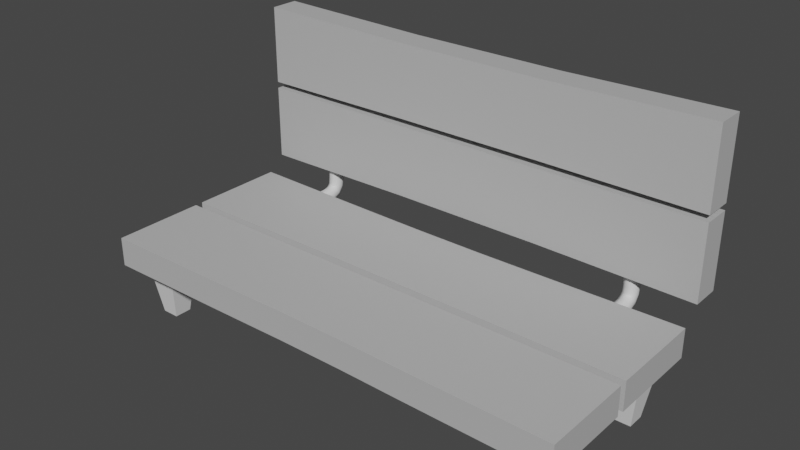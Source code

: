 # Source: Bench.blend  (saved by Blender 3.3.6; exported with 4.5.12 LTS)
import bpy
from mathutils import Matrix  # noqa: F401  (used for matrix-valued properties, if any)

bpy.ops.wm.read_factory_settings(use_empty=True)
scene = bpy.context.scene
scene.name = 'Scene'

# ---- collections
col_collection = bpy.data.collections.new('Collection'); scene.collection.children.link(col_collection)

# ---- materials (node trees are filled in below, after node groups)
mat_woodbench = bpy.data.materials.new('WoodBench')
mat_woodbench.use_transparent_shadow = False
mat_woodbench.diffuse_color = (0.5, 0.5, 0.5, 1.0)
mat_woodbench.roughness = 0.5528
mat_metal = bpy.data.materials.new('Metal')
mat_metal.use_transparent_shadow = False

# ---- material node trees
mat_woodbench.use_nodes = True; mat_woodbench.node_tree.nodes.clear()
_N = mat_woodbench.node_tree.nodes; _L = mat_woodbench.node_tree.links
n0 = _N.new('ShaderNodeBsdfPrincipled'); n0.name = 'Principled BSDF'; n0.location = (10, 300)
n0.distribution = 'GGX'
n0.subsurface_method = 'RANDOM_WALK_SKIN'
n0.inputs[0].default_value = (0.5, 0.5, 0.5, 1.0)
n0.inputs[2].default_value = 0.5528
n0.inputs[3].default_value = 1.45
n0.inputs[27].default_value = (0.0, 0.0, 0.0, 1.0)
n0.inputs[28].default_value = 1.0
n1 = _N.new('ShaderNodeOutputMaterial'); n1.name = 'Material Output'; n1.location = (300, 300)
n2 = _N.new('ShaderNodeNormalMap'); n2.name = 'Normal Map'; n2.location = (-300, -300)
n2.label = 'Normal/Map'
_L.new(n0.outputs[0], n1.inputs[0])
_L.new(n2.outputs[0], n0.inputs[5])
n1.is_active_output = True
mat_metal.use_nodes = True; mat_metal.node_tree.nodes.clear()
_N = mat_metal.node_tree.nodes; _L = mat_metal.node_tree.links
n0 = _N.new('ShaderNodeBsdfPrincipled'); n0.name = 'Principled BSDF'; n0.location = (10, 300)
n0.distribution = 'GGX'
n0.subsurface_method = 'RANDOM_WALK_SKIN'
n0.inputs[3].default_value = 1.45
n0.inputs[27].default_value = (0.0, 0.0, 0.0, 1.0)
n0.inputs[28].default_value = 1.0
n1 = _N.new('ShaderNodeOutputMaterial'); n1.name = 'Material Output'; n1.location = (300, 300)
_L.new(n0.outputs[0], n1.inputs[0])
n1.is_active_output = True

# ---- world
world_world = bpy.data.worlds.new('World'); scene.world = world_world
world_world.use_nodes = True; world_world.node_tree.nodes.clear()
_N = world_world.node_tree.nodes; _L = world_world.node_tree.links
n0 = _N.new('ShaderNodeOutputWorld'); n0.name = 'World Output'; n0.location = (300, 300)
n1 = _N.new('ShaderNodeBackground'); n1.name = 'Background'; n1.location = (10, 300)
n1.inputs[0].default_value = (0.05088, 0.05088, 0.05088, 1.0)
_L.new(n1.outputs[0], n0.inputs[0])
n0.is_active_output = True
world_world.color = (0.05088, 0.05088, 0.05088)
world_world.use_sun_shadow = False
world_world.sun_shadow_jitter_overblur = 0.0

# ---- meshes
me_mesh = bpy.data.meshes.new('Mesh')
me_mesh.from_pydata([(163.1, 77.44, -167.4), (159.6, 77.44, -169.9), (155.4, 77.44, -169.9), (151.9, 77.44, -167.4), (150.6, 77.44, -163.3), (151.9, 77.44, -159.3), (155.4, 77.44, -156.7), (159.6, 77.44, -156.7), (163.1, 77.44, -159.3), (164.4, 77.44, -163.3), (163.1, 91.3, -167.4), (159.6, 91.3, -169.9), (155.4, 91.3, -169.9), (151.9, 91.3, -167.4), (150.6, 91.3, -163.3), (151.9, 91.3, -159.3), (155.4, 91.3, -156.7), (159.6, 91.3, -156.7), (163.1, 91.3, -159.3), (164.4, 91.3, -163.3), (163.1, 58.28, -131.2), (159.6, 55.75, -131.2), (155.4, 55.75, -131.2), (151.9, 58.28, -131.2), (150.6, 62.36, -131.2), (151.9, 66.44, -131.2), (155.4, 68.97, -131.2), (159.6, 68.97, -131.2), (163.1, 66.44, -131.2), (164.4, 62.36, -131.2), (163.1, 58.28, -145.0), (159.6, 55.75, -145.0), (155.4, 55.75, -145.0), (151.9, 58.28, -145.0), (150.6, 62.36, -145.0), (151.9, 66.44, -145.0), (155.4, 68.97, -145.0), (159.6, 68.97, -145.0), (163.1, 66.44, -145.0), (164.4, 62.36, -145.0), (159.6, 68.9, -168.8), (163.1, 69.47, -166.4), (164.4, 70.41, -162.6), (163.1, 71.34, -158.7), (159.6, 71.92, -156.3), (155.4, 71.92, -156.3), (151.9, 71.34, -158.7), (150.6, 70.41, -162.6), (151.9, 69.47, -166.4), (155.4, 68.9, -168.8), (159.6, 60.24, -162.7), (163.1, 62.16, -161.2), (164.4, 65.27, -158.8), (163.1, 68.38, -156.4), (159.6, 70.3, -155.0), (155.4, 70.3, -155.0), (151.9, 68.38, -156.4), (150.6, 65.27, -158.8), (151.9, 62.16, -161.2), (155.4, 60.24, -162.7), (159.6, 56.3, -153.3), (163.1, 58.78, -152.9), (164.4, 62.79, -152.4), (163.1, 66.8, -151.8), (159.6, 69.28, -151.5), (155.4, 69.28, -151.5), (151.9, 66.8, -151.8), (150.6, 62.79, -152.4), (151.9, 58.78, -152.9), (155.4, 56.3, -153.3), (-217.9, 87.72, -177.7), (217.9, 87.72, -177.7), (-217.9, 87.72, -151.4), (217.9, 87.72, -151.4), (-217.9, 155.9, -151.4), (217.9, 155.9, -151.4), (-217.9, 155.9, -177.7), (217.9, 155.9, -177.7), (-217.9, 161.8, -177.7), (217.9, 161.8, -177.7), (-217.9, 161.8, -151.4), (217.9, 161.8, -151.4), (-217.9, 233.1, -151.4), (217.9, 233.1, -151.4), (-217.9, 233.1, -177.7), (217.9, 233.1, -177.7), (71.91, 89.55, -177.7), (23.97, 89.55, -177.7), (-23.97, 89.55, -177.7), (-71.91, 89.55, -177.7), (-71.91, 89.55, -151.4), (-23.97, 89.55, -151.4), (23.97, 89.55, -151.4), (71.91, 89.55, -151.4), (-71.91, 156.0, -151.4), (-23.97, 156.0, -151.4), (23.97, 156.0, -151.4), (71.91, 156.0, -151.4), (-71.91, 156.0, -177.7), (-23.97, 156.0, -177.7), (23.97, 156.0, -177.7), (71.91, 156.0, -177.7), (71.91, 162.8, -177.7), (23.97, 162.8, -177.7), (-23.97, 162.8, -177.7), (-71.91, 162.8, -177.7), (-71.91, 162.8, -151.4), (-23.97, 162.8, -151.4), (23.97, 162.8, -151.4), (71.91, 162.8, -151.4), (-71.91, 230.2, -151.4), (-23.97, 230.2, -151.4), (23.97, 230.2, -151.4), (71.91, 230.2, -151.4), (-71.91, 230.2, -177.7), (-23.97, 230.2, -177.7), (23.97, 230.2, -177.7), (71.91, 230.2, -177.7), (-217.9, 48.42, -48.77), (217.9, 48.42, -48.77), (-217.9, 74.68, -48.77), (217.9, 74.68, -48.77), (-217.9, 74.68, -135.7), (217.9, 74.68, -135.7), (-217.9, 48.42, -135.7), (217.9, 48.42, -135.7), (-217.9, 48.42, 41.57), (217.9, 48.42, 41.57), (-217.9, 74.68, 41.57), (217.9, 74.68, 41.57), (-217.9, 74.68, -41.57), (217.9, 74.68, -41.57), (-217.9, 48.42, -41.57), (217.9, 48.42, -41.57), (91.52, 48.42, -49.84), (30.51, 48.42, -49.8), (-30.51, 48.42, -49.8), (-91.52, 48.42, -49.84), (-91.52, 74.68, -49.84), (-30.51, 74.68, -49.8), (30.51, 74.68, -49.8), (91.52, 74.68, -49.84), (-91.52, 74.68, -133.2), (-30.51, 74.68, -132.3), (30.51, 74.68, -132.3), (91.52, 74.68, -133.2), (-91.52, 48.42, -133.2), (-30.51, 48.42, -132.3), (30.51, 48.42, -132.3), (91.52, 48.42, -133.2), (91.52, 48.42, 40.18), (30.51, 48.42, 39.23), (-30.51, 48.42, 39.23), (-91.52, 48.42, 40.18), (-91.52, 74.68, 40.18), (-30.51, 74.68, 39.23), (30.51, 74.68, 39.23), (91.52, 74.68, 40.18), (-91.52, 74.68, -41.61), (-30.51, 74.68, -41.66), (30.51, 74.68, -41.66), (91.52, 74.68, -41.61), (-91.52, 48.42, -41.61), (-30.51, 48.42, -41.66), (30.51, 48.42, -41.66), (91.52, 48.42, -41.61), (185.3, -2.061, 17.52), (200.8, -2.061, 17.52), (178.0, 50.0, 24.86), (208.2, 50.0, 24.86), (178.0, 50.0, -5.365), (208.2, 50.0, -5.365), (185.3, -2.061, 1.976), (200.8, -2.061, 1.976), (-185.3, -2.061, 17.52), (-200.8, -2.061, 17.52), (-178.0, 50.0, 24.86), (-208.2, 50.0, 24.86), (-178.0, 50.0, -5.365), (-208.2, 50.0, -5.365), (-185.3, -2.061, 1.976), (-200.8, -2.061, 1.976), (-151.9, 77.44, -167.4), (-155.3, 77.44, -169.9), (-159.6, 77.44, -169.9), (-163.1, 77.44, -167.4), (-164.4, 77.44, -163.3), (-163.1, 77.44, -159.3), (-159.6, 77.44, -156.7), (-155.3, 77.44, -156.7), (-151.9, 77.44, -159.3), (-150.5, 77.44, -163.3), (-151.9, 91.3, -167.4), (-155.3, 91.3, -169.9), (-159.6, 91.3, -169.9), (-163.1, 91.3, -167.4), (-164.4, 91.3, -163.3), (-163.1, 91.3, -159.3), (-159.6, 91.3, -156.7), (-155.3, 91.3, -156.7), (-151.9, 91.3, -159.3), (-150.5, 91.3, -163.3), (-151.9, 58.28, -131.2), (-155.3, 55.75, -131.2), (-159.6, 55.75, -131.2), (-163.1, 58.28, -131.2), (-164.4, 62.36, -131.2), (-163.1, 66.44, -131.2), (-159.6, 68.97, -131.2), (-155.3, 68.97, -131.2), (-151.9, 66.44, -131.2), (-150.5, 62.36, -131.2), (-151.9, 58.28, -145.0), (-155.3, 55.75, -145.0), (-159.6, 55.75, -145.0), (-163.1, 58.28, -145.0), (-164.4, 62.36, -145.0), (-163.1, 66.44, -145.0), (-159.6, 68.97, -145.0), (-155.3, 68.97, -145.0), (-151.9, 66.44, -145.0), (-150.5, 62.36, -145.0), (-155.3, 68.9, -168.8), (-151.9, 69.47, -166.4), (-150.5, 70.41, -162.6), (-151.9, 71.34, -158.7), (-155.3, 71.92, -156.3), (-159.6, 71.92, -156.3), (-163.1, 71.34, -158.7), (-164.4, 70.41, -162.6), (-163.1, 69.47, -166.4), (-159.6, 68.9, -168.8), (-155.3, 60.24, -162.7), (-151.9, 62.16, -161.2), (-150.5, 65.27, -158.8), (-151.9, 68.38, -156.4), (-155.3, 70.3, -155.0), (-159.6, 70.3, -155.0), (-163.1, 68.38, -156.4), (-164.4, 65.27, -158.8), (-163.1, 62.16, -161.2), (-159.6, 60.24, -162.7), (-155.3, 56.3, -153.3), (-151.9, 58.78, -152.9), (-150.5, 62.79, -152.4), (-151.9, 66.8, -151.8), (-155.3, 69.28, -151.5), (-159.6, 69.28, -151.5), (-163.1, 66.8, -151.8), (-164.4, 62.79, -152.4), (-163.1, 58.78, -152.9), (-159.6, 56.3, -153.3), (185.3, -2.061, -99.15), (200.8, -2.061, -99.15), (178.0, 50.0, -91.81), (208.2, 50.0, -91.81), (178.0, 50.0, -122.0), (208.2, 50.0, -122.0), (185.3, -2.061, -114.7), (200.8, -2.061, -114.7), (-185.3, -2.061, -99.15), (-200.8, -2.061, -99.15), (-178.0, 50.0, -91.81), (-208.2, 50.0, -91.81), (-178.0, 50.0, -122.0), (-208.2, 50.0, -122.0), (-185.3, -2.061, -114.7), (-200.8, -2.061, -114.7)], [], [(0, 1, 11, 10), (1, 2, 12, 11), (2, 3, 13, 12), (3, 4, 14, 13), (4, 5, 15, 14), (5, 6, 16, 15), (6, 7, 17, 16), (7, 8, 18, 17), (8, 9, 19, 18), (9, 0, 10, 19), (20, 21, 31, 30), (21, 22, 32, 31), (22, 23, 33, 32), (23, 24, 34, 33), (24, 25, 35, 34), (25, 26, 36, 35), (26, 27, 37, 36), (27, 28, 38, 37), (28, 29, 39, 38), (29, 20, 30, 39), (60, 61, 30, 31), (61, 62, 39, 30), (62, 63, 38, 39), (63, 64, 37, 38), (64, 65, 36, 37), (65, 66, 35, 36), (66, 67, 34, 35), (67, 68, 33, 34), (68, 69, 32, 33), (69, 60, 31, 32), (1, 0, 41, 40), (0, 9, 42, 41), (9, 8, 43, 42), (8, 7, 44, 43), (7, 6, 45, 44), (6, 5, 46, 45), (5, 4, 47, 46), (4, 3, 48, 47), (3, 2, 49, 48), (2, 1, 40, 49), (40, 41, 51, 50), (41, 42, 52, 51), (42, 43, 53, 52), (43, 44, 54, 53), (44, 45, 55, 54), (45, 46, 56, 55), (46, 47, 57, 56), (47, 48, 58, 57), (48, 49, 59, 58), (49, 40, 50, 59), (50, 51, 61, 60), (51, 52, 62, 61), (52, 53, 63, 62), (53, 54, 64, 63), (54, 55, 65, 64), (55, 56, 66, 65), (56, 57, 67, 66), (57, 58, 68, 67), (58, 59, 69, 68), (59, 50, 60, 69), (71, 77, 75, 73), (76, 70, 72, 74), (79, 85, 83, 81), (84, 78, 80, 82), (89, 88, 91, 90), (88, 87, 92, 91), (87, 86, 93, 92), (105, 104, 107, 106), (104, 103, 108, 107), (103, 102, 109, 108), (70, 89, 90, 72), (72, 90, 94, 74), (74, 94, 98, 76), (76, 98, 89, 70), (93, 86, 71, 73), (97, 93, 73, 75), (101, 97, 75, 77), (86, 101, 77, 71), (78, 105, 106, 80), (80, 106, 110, 82), (82, 110, 114, 84), (84, 114, 105, 78), (109, 102, 79, 81), (113, 109, 81, 83), (117, 113, 83, 85), (102, 117, 85, 79), (92, 93, 97, 96), (90, 91, 95, 94), (91, 92, 96, 95), (96, 97, 101, 100), (94, 95, 99, 98), (95, 96, 100, 99), (86, 87, 100, 101), (87, 88, 99, 100), (88, 89, 98, 99), (108, 109, 113, 112), (106, 107, 111, 110), (107, 108, 112, 111), (112, 113, 117, 116), (110, 111, 115, 114), (111, 112, 116, 115), (102, 103, 116, 117), (103, 104, 115, 116), (104, 105, 114, 115), (119, 125, 123, 121), (124, 118, 120, 122), (127, 133, 131, 129), (132, 126, 128, 130), (137, 136, 139, 138), (136, 135, 140, 139), (135, 134, 141, 140), (153, 152, 155, 154), (152, 151, 156, 155), (151, 150, 157, 156), (118, 137, 138, 120), (120, 138, 142, 122), (122, 142, 146, 124), (124, 146, 137, 118), (141, 134, 119, 121), (145, 141, 121, 123), (149, 145, 123, 125), (134, 149, 125, 119), (126, 153, 154, 128), (128, 154, 158, 130), (130, 158, 162, 132), (132, 162, 153, 126), (157, 150, 127, 129), (161, 157, 129, 131), (165, 161, 131, 133), (150, 165, 133, 127), (140, 141, 145, 144), (138, 139, 143, 142), (139, 140, 144, 143), (144, 145, 149, 148), (142, 143, 147, 146), (143, 144, 148, 147), (134, 135, 148, 149), (135, 136, 147, 148), (136, 137, 146, 147), (156, 157, 161, 160), (154, 155, 159, 158), (155, 156, 160, 159), (160, 161, 165, 164), (158, 159, 163, 162), (159, 160, 164, 163), (150, 151, 164, 165), (151, 152, 163, 164), (152, 153, 162, 163), (166, 167, 169, 168), (170, 171, 173, 172), (167, 173, 171, 169), (172, 166, 168, 170), (174, 176, 177, 175), (178, 180, 181, 179), (175, 177, 179, 181), (180, 178, 176, 174), (167, 166, 172, 173), (175, 181, 180, 174), (182, 183, 193, 192), (183, 184, 194, 193), (184, 185, 195, 194), (185, 186, 196, 195), (186, 187, 197, 196), (187, 188, 198, 197), (188, 189, 199, 198), (189, 190, 200, 199), (190, 191, 201, 200), (191, 182, 192, 201), (202, 203, 213, 212), (203, 204, 214, 213), (204, 205, 215, 214), (205, 206, 216, 215), (206, 207, 217, 216), (207, 208, 218, 217), (208, 209, 219, 218), (209, 210, 220, 219), (210, 211, 221, 220), (211, 202, 212, 221), (242, 243, 212, 213), (243, 244, 221, 212), (244, 245, 220, 221), (245, 246, 219, 220), (246, 247, 218, 219), (247, 248, 217, 218), (248, 249, 216, 217), (249, 250, 215, 216), (250, 251, 214, 215), (251, 242, 213, 214), (183, 182, 223, 222), (182, 191, 224, 223), (191, 190, 225, 224), (190, 189, 226, 225), (189, 188, 227, 226), (188, 187, 228, 227), (187, 186, 229, 228), (186, 185, 230, 229), (185, 184, 231, 230), (184, 183, 222, 231), (222, 223, 233, 232), (223, 224, 234, 233), (224, 225, 235, 234), (225, 226, 236, 235), (226, 227, 237, 236), (227, 228, 238, 237), (228, 229, 239, 238), (229, 230, 240, 239), (230, 231, 241, 240), (231, 222, 232, 241), (232, 233, 243, 242), (233, 234, 244, 243), (234, 235, 245, 244), (235, 236, 246, 245), (236, 237, 247, 246), (237, 238, 248, 247), (238, 239, 249, 248), (239, 240, 250, 249), (240, 241, 251, 250), (241, 232, 242, 251), (252, 253, 255, 254), (256, 257, 259, 258), (253, 259, 257, 255), (258, 252, 254, 256), (260, 262, 263, 261), (264, 266, 267, 265), (261, 263, 265, 267), (266, 264, 262, 260), (253, 252, 258, 259), (261, 267, 266, 260)])
me_mesh.polygons.foreach_set('use_smooth', [True] * 228)
me_mesh.polygons.foreach_set('material_index', [1, 1, 1, 1, 1, 1, 1, 1, 1, 1, 1, 1, 1, 1, 1, 1, 1, 1, 1, 1, 1, 1, 1, 1, 1, 1, 1, 1, 1, 1, 1, 1, 1, 1, 1, 1, 1, 1, 1, 1, 1, 1, 1, 1, 1, 1, 1, 1, 1, 1, 1, 1, 1, 1, 1, 1, 1, 1, 1, 1, 0, 0, 0, 0, 0, 0, 0, 0, 0, 0, 0, 0, 0, 0, 0, 0, 0, 0, 0, 0, 0, 0, 0, 0, 0, 0, 0, 0, 0, 0, 0, 0, 0, 0, 0, 0, 0, 0, 0, 0, 0, 0, 0, 0, 0, 0, 0, 0, 0, 0, 0, 0, 0, 0, 0, 0, 0, 0, 0, 0, 0, 0, 0, 0, 0, 0, 0, 0, 0, 0, 0, 0, 0, 0, 0, 0, 0, 0, 0, 0, 0, 0, 0, 0, 0, 0, 0, 0, 1, 1, 1, 1, 1, 1, 1, 1, 1, 1, 1, 1, 1, 1, 1, 1, 1, 1, 1, 1, 1, 1, 1, 1, 1, 1, 1, 1, 1, 1, 1, 1, 1, 1, 1, 1, 1, 1, 1, 1, 1, 1, 1, 1, 1, 1, 1, 1, 1, 1, 1, 1, 1, 1, 1, 1, 1, 1, 1, 1, 1, 1, 1, 1, 1, 1, 1, 1, 1, 1, 1, 1, 1, 1, 1, 1, 1, 1, 1, 1])
_k = set([(70, 72), (70, 76), (70, 89), (71, 73), (71, 77), (71, 86), (72, 74), (72, 90), (73, 75), (73, 93), (74, 76), (74, 94), (75, 77), (75, 97), (76, 98), (77, 101), (78, 80), (78, 84), (78, 105), (79, 81), (79, 85), (79, 102), (80, 82), (80, 106), (81, 83), (81, 109), (82, 84), (82, 110), (83, 85), (83, 113), (84, 114), (85, 117), (86, 87), (87, 88), (88, 89), (90, 91), (91, 92), (92, 93), (94, 95), (95, 96), (96, 97), (98, 99), (99, 100), (100, 101), (102, 103), (103, 104), (104, 105), (106, 107), (107, 108), (108, 109), (110, 111), (111, 112), (112, 113), (114, 115), (115, 116), (116, 117), (118, 120), (118, 124), (118, 137), (119, 121), (119, 125), (119, 134), (120, 122), (120, 138), (121, 123), (121, 141), (122, 124), (122, 142), (123, 125), (123, 145), (124, 146), (125, 149), (126, 128), (126, 132), (126, 153), (127, 129), (127, 133), (127, 150), (128, 130), (128, 154), (129, 131), (129, 157), (130, 132), (130, 158), (131, 133), (131, 161), (132, 162), (133, 165), (134, 135), (135, 136), (136, 137), (138, 139), (139, 140), (140, 141), (142, 143), (143, 144), (144, 145), (146, 147), (147, 148), (148, 149), (150, 151), (151, 152), (152, 153), (154, 155), (155, 156), (156, 157), (158, 159), (159, 160), (160, 161), (162, 163), (163, 164), (164, 165), (166, 167), (166, 168), (166, 172), (167, 169), (167, 173), (170, 172), (171, 173), (172, 173), (174, 175), (174, 176), (174, 180), (175, 177), (175, 181), (178, 180), (179, 181), (180, 181), (252, 253), (252, 254), (252, 258), (253, 255), (253, 259), (256, 258), (257, 259), (258, 259), (260, 261), (260, 262), (260, 266), (261, 263), (261, 267), (264, 266), (265, 267), (266, 267)])
me_mesh.attributes.new('sharp_edge', 'BOOLEAN', 'EDGE').data.foreach_set('value', [ (min(e.vertices), max(e.vertices)) in _k for e in me_mesh.edges])
_uv = me_mesh.uv_layers.new(name='map1')
_uv.uv.foreach_set('vector', [0.7028, 0.7877, 0.6974, 0.7876, 0.6974, 0.7659, 0.7028, 0.766, 0.6974, 0.7876, 0.6906, 0.7876, 0.6906, 0.7659, 0.6974, 0.7659, 0.6906, 0.7876, 0.6852, 0.7877, 0.6852, 0.766, 0.6906, 0.7659, 0.4152, 0.967, 0.4197, 0.971, 0.4062, 0.9863, 0.4017, 0.9823, 0.4197, 0.971, 0.4242, 0.975, 0.4107, 0.9903, 0.4062, 0.9863, 0.7104, 0.9767, 0.705, 0.9766, 0.705, 0.9551, 0.7104, 0.9551, 0.705, 0.9766, 0.6983, 0.9766, 0.6983, 0.9551, 0.705, 0.9551, 0.6983, 0.9766, 0.6929, 0.9767, 0.6929, 0.9551, 0.6983, 0.9551, 0.5326, 0.974, 0.5371, 0.97, 0.5506, 0.9853, 0.5461, 0.9892, 0.5371, 0.97, 0.5416, 0.966, 0.5551, 0.9813, 0.5506, 0.9853, 0.9931, 0.6828, 0.9877, 0.6829, 0.9877, 0.6615, 0.9931, 0.6614, 0.9877, 0.6829, 0.981, 0.6829, 0.981, 0.6615, 0.9877, 0.6615, 0.981, 0.6829, 0.9757, 0.6828, 0.9757, 0.6614, 0.981, 0.6615, 0.4739, 0.9813, 0.4699, 0.9858, 0.4546, 0.9723, 0.4586, 0.9678, 0.4699, 0.9858, 0.4659, 0.9903, 0.4506, 0.9768, 0.4546, 0.9723, 0.6686, 0.9551, 0.6739, 0.9552, 0.6739, 0.9765, 0.6686, 0.9764, 0.6739, 0.9552, 0.6805, 0.9552, 0.6805, 0.9765, 0.6739, 0.9765, 0.6805, 0.9552, 0.6859, 0.9551, 0.6859, 0.9764, 0.6805, 0.9765, 0.4909, 0.9892, 0.4869, 0.9848, 0.5022, 0.9712, 0.5061, 0.9757, 0.4869, 0.9848, 0.4829, 0.9802, 0.4982, 0.9667, 0.5022, 0.9712, 0.9877, 0.6487, 0.9931, 0.6491, 0.9931, 0.6614, 0.9877, 0.6615, 0.5074, 0.9596, 0.5107, 0.9645, 0.5022, 0.9712, 0.4982, 0.9667, 0.5107, 0.9645, 0.514, 0.9695, 0.5061, 0.9757, 0.5022, 0.9712, 0.6859, 0.987, 0.6805, 0.9865, 0.6805, 0.9765, 0.6859, 0.9764, 0.6805, 0.9865, 0.6739, 0.9865, 0.6739, 0.9765, 0.6805, 0.9765, 0.6739, 0.9865, 0.6686, 0.987, 0.6686, 0.9764, 0.6739, 0.9765, 0.4428, 0.9705, 0.4461, 0.9656, 0.4546, 0.9723, 0.4506, 0.9768, 0.4461, 0.9656, 0.4494, 0.9606, 0.4586, 0.9678, 0.4546, 0.9723, 0.9757, 0.6491, 0.981, 0.6487, 0.981, 0.6615, 0.9757, 0.6614, 0.981, 0.6487, 0.9877, 0.6487, 0.9877, 0.6615, 0.981, 0.6615, 0.6974, 0.7876, 0.7028, 0.7877, 0.7028, 0.8003, 0.6974, 0.8011, 0.5416, 0.966, 0.5371, 0.97, 0.5294, 0.963, 0.5327, 0.9582, 0.5371, 0.97, 0.5326, 0.974, 0.526, 0.9678, 0.5294, 0.963, 0.6929, 0.9767, 0.6983, 0.9766, 0.6983, 0.9852, 0.6929, 0.9862, 0.6983, 0.9766, 0.705, 0.9766, 0.705, 0.9852, 0.6983, 0.9852, 0.705, 0.9766, 0.7104, 0.9767, 0.7104, 0.9862, 0.705, 0.9852, 0.4242, 0.975, 0.4197, 0.971, 0.4274, 0.964, 0.4308, 0.9688, 0.4197, 0.971, 0.4152, 0.967, 0.4241, 0.9592, 0.4274, 0.964, 0.6852, 0.7877, 0.6906, 0.7876, 0.6906, 0.8011, 0.6852, 0.8003, 0.6906, 0.7876, 0.6974, 0.7876, 0.6974, 0.8011, 0.6906, 0.8011, 0.6974, 0.8011, 0.7028, 0.8003, 0.7028, 0.812, 0.6974, 0.815, 0.5327, 0.9582, 0.5294, 0.963, 0.5202, 0.961, 0.5198, 0.9552, 0.5294, 0.963, 0.526, 0.9678, 0.5206, 0.9667, 0.5202, 0.961, 0.6929, 0.9862, 0.6983, 0.9852, 0.6983, 0.9877, 0.6929, 0.9907, 0.6983, 0.9852, 0.705, 0.9852, 0.705, 0.9877, 0.6983, 0.9877, 0.705, 0.9852, 0.7104, 0.9862, 0.7104, 0.9907, 0.705, 0.9877, 0.4308, 0.9688, 0.4274, 0.964, 0.4366, 0.962, 0.4362, 0.9678, 0.4274, 0.964, 0.4241, 0.9592, 0.437, 0.9563, 0.4366, 0.962, 0.6852, 0.8003, 0.6906, 0.8011, 0.6906, 0.815, 0.6852, 0.812, 0.6906, 0.8011, 0.6974, 0.8011, 0.6974, 0.815, 0.6906, 0.815, 0.9877, 0.634, 0.9931, 0.6362, 0.9931, 0.6491, 0.9877, 0.6487, 0.5198, 0.9552, 0.5202, 0.961, 0.5107, 0.9645, 0.5074, 0.9596, 0.5202, 0.961, 0.5206, 0.9667, 0.514, 0.9695, 0.5107, 0.9645, 0.6859, 0.9941, 0.6805, 0.9919, 0.6805, 0.9865, 0.6859, 0.987, 0.6805, 0.9919, 0.6739, 0.9919, 0.6739, 0.9865, 0.6805, 0.9865, 0.6739, 0.9919, 0.6686, 0.9941, 0.6686, 0.987, 0.6739, 0.9865, 0.4362, 0.9678, 0.4366, 0.962, 0.4461, 0.9656, 0.4428, 0.9705, 0.4366, 0.962, 0.437, 0.9563, 0.4494, 0.9606, 0.4461, 0.9656, 0.9757, 0.6362, 0.981, 0.634, 0.981, 0.6487, 0.9757, 0.6491, 0.981, 0.634, 0.9877, 0.634, 0.9877, 0.6487, 0.981, 0.6487, 0.001953, 0.9479, 0.001953, 0.8502, 0.03961, 0.8502, 0.03961, 0.9479, 0.06491, 0.9479, 0.06491, 0.8502, 0.1026, 0.8502, 0.1026, 0.9479, 0.8745, 0.7363, 0.8745, 0.634, 0.9121, 0.634, 0.9121, 0.7363, 0.8298, 0.7363, 0.8298, 0.634, 0.8674, 0.634, 0.8674, 0.7363, 0.03969, 0.2114, 0.03969, 0.2802, 0.002052, 0.2802, 0.002052, 0.2114, 0.03969, 0.2802, 0.03969, 0.349, 0.002052, 0.349, 0.002052, 0.2802, 0.03969, 0.349, 0.03969, 0.4177, 0.002052, 0.4177, 0.002052, 0.349, 0.5368, 0.2114, 0.5368, 0.2801, 0.4992, 0.2801, 0.4992, 0.2114, 0.5368, 0.2801, 0.5368, 0.3489, 0.4992, 0.3489, 0.4992, 0.2801, 0.5368, 0.3489, 0.5368, 0.4176, 0.4992, 0.4176, 0.4992, 0.3489, 0.03961, 0.001953, 0.03969, 0.2114, 0.002052, 0.2114, 0.001955, 0.001953, 0.318, 0.8502, 0.5274, 0.8528, 0.5274, 0.948, 0.318, 0.9479, 0.7851, 0.627, 0.7851, 0.4176, 0.8227, 0.4176, 0.8227, 0.627, 0.1892, 0.001953, 0.1893, 0.2114, 0.09411, 0.2114, 0.09148, 0.001953, 0.002052, 0.4177, 0.03969, 0.4177, 0.03961, 0.6272, 0.001955, 0.6272, 0.7336, 0.948, 0.7336, 0.8528, 0.943, 0.8502, 0.943, 0.9479, 0.8227, 0.2114, 0.7851, 0.2114, 0.7851, 0.001953, 0.8227, 0.001953, 0.09411, 0.4177, 0.1893, 0.4177, 0.1892, 0.6271, 0.09148, 0.6271, 0.5368, 0.001953, 0.5368, 0.2114, 0.4992, 0.2114, 0.4991, 0.001953, 0.8745, 0.627, 0.8759, 0.4176, 0.9726, 0.4176, 0.9768, 0.627, 0.6271, 0.6719, 0.4176, 0.672, 0.4176, 0.6344, 0.6271, 0.6342, 0.7779, 0.001953, 0.7738, 0.2114, 0.6771, 0.2114, 0.6757, 0.001953, 0.4992, 0.4176, 0.5368, 0.4176, 0.5368, 0.6271, 0.4991, 0.6271, 0.9726, 0.2113, 0.8759, 0.2113, 0.8745, 0.001953, 0.9768, 0.001953, 0.2114, 0.6344, 0.2114, 0.672, 0.001953, 0.6719, 0.001953, 0.6342, 0.6771, 0.4176, 0.7738, 0.4176, 0.7779, 0.627, 0.6757, 0.627, 0.6648, 0.8528, 0.7336, 0.8528, 0.7336, 0.948, 0.6648, 0.948, 0.5274, 0.8528, 0.5961, 0.8528, 0.5961, 0.948, 0.5274, 0.948, 0.5961, 0.8528, 0.6648, 0.8528, 0.6648, 0.948, 0.5961, 0.948, 0.7851, 0.2801, 0.7851, 0.2114, 0.8227, 0.2114, 0.8227, 0.2801, 0.7851, 0.4176, 0.7851, 0.3489, 0.8227, 0.3489, 0.8227, 0.4176, 0.7851, 0.3489, 0.7851, 0.2801, 0.8227, 0.2801, 0.8227, 0.3489, 0.09411, 0.4177, 0.09411, 0.3489, 0.1893, 0.3489, 0.1893, 0.4177, 0.09411, 0.3489, 0.09411, 0.2802, 0.1893, 0.2802, 0.1893, 0.3489, 0.09411, 0.2802, 0.09411, 0.2114, 0.1893, 0.2114, 0.1893, 0.2802, 0.8759, 0.2801, 0.8759, 0.2113, 0.9726, 0.2113, 0.9726, 0.2801, 0.8759, 0.4176, 0.8759, 0.3488, 0.9726, 0.3488, 0.9726, 0.4176, 0.8759, 0.3488, 0.8759, 0.2801, 0.9726, 0.2801, 0.9726, 0.3488, 0.2801, 0.672, 0.2114, 0.672, 0.2114, 0.6344, 0.2801, 0.6344, 0.4176, 0.672, 0.3489, 0.672, 0.3489, 0.6344, 0.4176, 0.6344, 0.3489, 0.672, 0.2801, 0.672, 0.2801, 0.6344, 0.3489, 0.6344, 0.6771, 0.4176, 0.6771, 0.3489, 0.7738, 0.3489, 0.7738, 0.4176, 0.6771, 0.3489, 0.6771, 0.2801, 0.7738, 0.2801, 0.7738, 0.3489, 0.6771, 0.2801, 0.6771, 0.2114, 0.7738, 0.2114, 0.7738, 0.2801, 0.7165, 0.6341, 0.7165, 0.7588, 0.6788, 0.7588, 0.6788, 0.6341, 0.6718, 0.6341, 0.6718, 0.7588, 0.6341, 0.7588, 0.6341, 0.6341, 0.8227, 0.6341, 0.8227, 0.7533, 0.7851, 0.7533, 0.7851, 0.6341, 0.7612, 0.6341, 0.7612, 0.7533, 0.7235, 0.7533, 0.7235, 0.6341, 0.8674, 0.1832, 0.8674, 0.2707, 0.8298, 0.2707, 0.8298, 0.1832, 0.8674, 0.2707, 0.8674, 0.3582, 0.8298, 0.3582, 0.8298, 0.2707, 0.8674, 0.3582, 0.8674, 0.4457, 0.8298, 0.4457, 0.8298, 0.3582, 0.1832, 0.8054, 0.2707, 0.8054, 0.2707, 0.8431, 0.1832, 0.8431, 0.2707, 0.8054, 0.3582, 0.8054, 0.3582, 0.8431, 0.2707, 0.8431, 0.3582, 0.8054, 0.4457, 0.8054, 0.4457, 0.8431, 0.3582, 0.8431, 0.8674, 0.001953, 0.8674, 0.1832, 0.8298, 0.1832, 0.8298, 0.001953, 0.6686, 0.001953, 0.667, 0.1833, 0.5475, 0.1833, 0.5439, 0.001953, 0.04674, 0.6271, 0.04685, 0.4458, 0.0845, 0.4458, 0.08439, 0.6271, 0.492, 0.001953, 0.4884, 0.1833, 0.3689, 0.1833, 0.3673, 0.001953, 0.8298, 0.4457, 0.8674, 0.4457, 0.8674, 0.627, 0.8298, 0.627, 0.5475, 0.4458, 0.667, 0.4458, 0.6686, 0.6271, 0.5439, 0.6271, 0.0845, 0.1833, 0.04685, 0.1833, 0.04674, 0.001953, 0.08439, 0.001953, 0.3689, 0.4458, 0.4884, 0.4458, 0.492, 0.6271, 0.3673, 0.6271, 0.001953, 0.8055, 0.1832, 0.8054, 0.1832, 0.8431, 0.001953, 0.8431, 0.6271, 0.7984, 0.4458, 0.7964, 0.4458, 0.6791, 0.6271, 0.6792, 0.234, 0.001953, 0.234, 0.1833, 0.1964, 0.1833, 0.1964, 0.001953, 0.3603, 0.001953, 0.3603, 0.1833, 0.2431, 0.1833, 0.2411, 0.001953, 0.4457, 0.8431, 0.4457, 0.8054, 0.627, 0.8055, 0.627, 0.8431, 0.1832, 0.6791, 0.1832, 0.7964, 0.001953, 0.7984, 0.001953, 0.6792, 0.1964, 0.4458, 0.234, 0.4458, 0.234, 0.6271, 0.1964, 0.6271, 0.2431, 0.4458, 0.3603, 0.4458, 0.3603, 0.6271, 0.2411, 0.6271, 0.6671, 0.3583, 0.667, 0.4458, 0.5475, 0.4458, 0.5489, 0.3583, 0.667, 0.1833, 0.6671, 0.2707, 0.5489, 0.2707, 0.5475, 0.1833, 0.6671, 0.2707, 0.6671, 0.3583, 0.5489, 0.3583, 0.5489, 0.2707, 0.04688, 0.2708, 0.04685, 0.1833, 0.0845, 0.1833, 0.08454, 0.2708, 0.04685, 0.4458, 0.04688, 0.3583, 0.08454, 0.3583, 0.0845, 0.4458, 0.04688, 0.3583, 0.04688, 0.2708, 0.08454, 0.2708, 0.08454, 0.3583, 0.3689, 0.4458, 0.3688, 0.3583, 0.4871, 0.3583, 0.4884, 0.4458, 0.3688, 0.3583, 0.3688, 0.2708, 0.4871, 0.2708, 0.4871, 0.3583, 0.3688, 0.2708, 0.3689, 0.1833, 0.4884, 0.1833, 0.4871, 0.2708, 0.2707, 0.795, 0.1832, 0.7964, 0.1832, 0.6791, 0.2707, 0.6791, 0.4458, 0.7964, 0.3583, 0.795, 0.3583, 0.6791, 0.4458, 0.6791, 0.3583, 0.795, 0.2707, 0.795, 0.2707, 0.6791, 0.3583, 0.6791, 0.234, 0.3583, 0.234, 0.4458, 0.1964, 0.4458, 0.1964, 0.3583, 0.234, 0.1833, 0.234, 0.2708, 0.1964, 0.2708, 0.1964, 0.1833, 0.234, 0.2708, 0.234, 0.3583, 0.1964, 0.3583, 0.1964, 0.2708, 0.2431, 0.4458, 0.2444, 0.3583, 0.3604, 0.3583, 0.3603, 0.4458, 0.2444, 0.3583, 0.2444, 0.2708, 0.3604, 0.2708, 0.3604, 0.3583, 0.2444, 0.2708, 0.2431, 0.1833, 0.3603, 0.1833, 0.3604, 0.2708, 0.9726, 0.8842, 0.9504, 0.881, 0.9504, 0.8052, 0.9935, 0.8113, 0.1663, 0.8587, 0.2094, 0.8647, 0.1885, 0.9377, 0.1663, 0.9345, 0.7746, 0.7638, 0.7967, 0.7607, 0.8177, 0.8336, 0.7746, 0.8397, 0.9411, 0.6344, 0.9633, 0.6375, 0.9633, 0.7134, 0.9202, 0.7073, 0.08143, 0.9771, 0.00855, 0.998, 0.002484, 0.955, 0.07831, 0.955, 0.2662, 0.8567, 0.2453, 0.9297, 0.2231, 0.9266, 0.2231, 0.8507, 0.9249, 0.747, 0.9249, 0.8228, 0.8818, 0.8167, 0.9027, 0.7438, 0.8519, 0.7437, 0.8728, 0.8166, 0.8298, 0.8227, 0.8298, 0.7468, 0.7607, 0.9774, 0.7607, 0.9551, 0.783, 0.9551, 0.783, 0.9774, 0.8049, 0.9551, 0.8272, 0.9551, 0.8272, 0.9774, 0.8049, 0.9774, 0.2152, 0.9566, 0.2097, 0.9564, 0.2097, 0.9347, 0.2152, 0.9348, 0.2097, 0.9564, 0.203, 0.9564, 0.203, 0.9347, 0.2097, 0.9347, 0.203, 0.9564, 0.1975, 0.9566, 0.1975, 0.9348, 0.203, 0.9347, 0.3356, 0.9659, 0.34, 0.9699, 0.3265, 0.9852, 0.3221, 0.9812, 0.34, 0.9699, 0.3446, 0.9739, 0.3311, 0.9892, 0.3265, 0.9852, 0.7466, 0.9767, 0.7412, 0.9766, 0.7412, 0.9551, 0.7466, 0.9551, 0.7412, 0.9766, 0.7345, 0.9766, 0.7345, 0.9551, 0.7412, 0.9551, 0.7345, 0.9766, 0.7291, 0.9767, 0.7291, 0.9551, 0.7345, 0.9551, 0.6132, 0.974, 0.6177, 0.97, 0.6313, 0.9853, 0.6267, 0.9892, 0.6177, 0.97, 0.6222, 0.966, 0.6357, 0.9813, 0.6313, 0.9853, 0.9877, 0.7387, 0.9823, 0.7388, 0.9823, 0.7174, 0.9877, 0.7173, 0.9823, 0.7388, 0.9757, 0.7388, 0.9757, 0.7174, 0.9823, 0.7174, 0.9757, 0.7388, 0.9703, 0.7387, 0.9703, 0.7173, 0.9757, 0.7174, 0.3942, 0.9802, 0.3902, 0.9847, 0.3749, 0.9712, 0.3789, 0.9666, 0.3902, 0.9847, 0.3862, 0.9892, 0.371, 0.9756, 0.3749, 0.9712, 0.6442, 0.9551, 0.6496, 0.9552, 0.6496, 0.9765, 0.6442, 0.9764, 0.6496, 0.9552, 0.6562, 0.9552, 0.6562, 0.9765, 0.6496, 0.9765, 0.6562, 0.9552, 0.6615, 0.9551, 0.6615, 0.9764, 0.6562, 0.9765, 0.5715, 0.9892, 0.5676, 0.9848, 0.5828, 0.9712, 0.5868, 0.9757, 0.5676, 0.9848, 0.5636, 0.9802, 0.5788, 0.9667, 0.5828, 0.9712, 0.9823, 0.7046, 0.9877, 0.7051, 0.9877, 0.7173, 0.9823, 0.7174, 0.5881, 0.9596, 0.5914, 0.9645, 0.5828, 0.9712, 0.5788, 0.9667, 0.5914, 0.9645, 0.5947, 0.9695, 0.5868, 0.9757, 0.5828, 0.9712, 0.6615, 0.987, 0.6562, 0.9865, 0.6562, 0.9765, 0.6615, 0.9764, 0.6562, 0.9865, 0.6496, 0.9865, 0.6496, 0.9765, 0.6562, 0.9765, 0.6496, 0.9865, 0.6442, 0.987, 0.6442, 0.9764, 0.6496, 0.9765, 0.3631, 0.9694, 0.3664, 0.9645, 0.3749, 0.9712, 0.371, 0.9756, 0.3664, 0.9645, 0.3697, 0.9595, 0.3789, 0.9666, 0.3749, 0.9712, 0.9703, 0.7051, 0.9757, 0.7046, 0.9757, 0.7174, 0.9703, 0.7173, 0.9757, 0.7046, 0.9823, 0.7046, 0.9823, 0.7174, 0.9757, 0.7174, 0.2097, 0.9564, 0.2152, 0.9566, 0.2152, 0.9691, 0.2097, 0.9699, 0.6222, 0.966, 0.6177, 0.97, 0.61, 0.963, 0.6134, 0.9582, 0.6177, 0.97, 0.6132, 0.974, 0.6066, 0.9678, 0.61, 0.963, 0.7291, 0.9767, 0.7345, 0.9766, 0.7345, 0.9852, 0.7291, 0.9862, 0.7345, 0.9766, 0.7412, 0.9766, 0.7412, 0.9852, 0.7345, 0.9852, 0.7412, 0.9766, 0.7466, 0.9767, 0.7466, 0.9862, 0.7412, 0.9852, 0.3446, 0.9739, 0.34, 0.9699, 0.3477, 0.9629, 0.3511, 0.9677, 0.34, 0.9699, 0.3356, 0.9659, 0.3444, 0.9581, 0.3477, 0.9629, 0.1975, 0.9566, 0.203, 0.9564, 0.203, 0.9699, 0.1975, 0.9691, 0.203, 0.9564, 0.2097, 0.9564, 0.2097, 0.9699, 0.203, 0.9699, 0.2097, 0.9699, 0.2152, 0.9691, 0.2152, 0.9808, 0.2097, 0.9838, 0.6134, 0.9582, 0.61, 0.963, 0.6009, 0.961, 0.6005, 0.9552, 0.61, 0.963, 0.6066, 0.9678, 0.6013, 0.9667, 0.6009, 0.961, 0.7291, 0.9862, 0.7345, 0.9852, 0.7345, 0.9877, 0.7291, 0.9907, 0.7345, 0.9852, 0.7412, 0.9852, 0.7412, 0.9877, 0.7345, 0.9877, 0.7412, 0.9852, 0.7466, 0.9862, 0.7466, 0.9907, 0.7412, 0.9877, 0.3511, 0.9677, 0.3477, 0.9629, 0.3569, 0.9609, 0.3565, 0.9666, 0.3477, 0.9629, 0.3444, 0.9581, 0.3573, 0.9551, 0.3569, 0.9609, 0.1975, 0.9691, 0.203, 0.9699, 0.203, 0.9838, 0.1975, 0.9808, 0.203, 0.9699, 0.2097, 0.9699, 0.2097, 0.9838, 0.203, 0.9838, 0.9823, 0.6899, 0.9877, 0.6921, 0.9877, 0.7051, 0.9823, 0.7046, 0.6005, 0.9552, 0.6009, 0.961, 0.5914, 0.9645, 0.5881, 0.9596, 0.6009, 0.961, 0.6013, 0.9667, 0.5947, 0.9695, 0.5914, 0.9645, 0.6615, 0.9941, 0.6562, 0.9919, 0.6562, 0.9865, 0.6615, 0.987, 0.6562, 0.9919, 0.6496, 0.9919, 0.6496, 0.9865, 0.6562, 0.9865, 0.6496, 0.9919, 0.6442, 0.9941, 0.6442, 0.987, 0.6496, 0.9865, 0.3565, 0.9666, 0.3569, 0.9609, 0.3664, 0.9645, 0.3631, 0.9694, 0.3569, 0.9609, 0.3573, 0.9551, 0.3697, 0.9595, 0.3664, 0.9645, 0.9703, 0.6921, 0.9757, 0.6899, 0.9757, 0.7046, 0.9703, 0.7051, 0.9757, 0.6899, 0.9823, 0.6899, 0.9823, 0.7046, 0.9757, 0.7046, 0.2394, 0.9935, 0.2363, 0.9714, 0.3092, 0.9505, 0.3152, 0.9935, 0.7235, 0.7609, 0.7666, 0.7669, 0.7457, 0.8399, 0.7235, 0.8368, 0.186, 0.9451, 0.1891, 0.9673, 0.1162, 0.9882, 0.1102, 0.9451, 0.656, 0.7663, 0.6781, 0.7694, 0.6781, 0.8452, 0.635, 0.8392, 0.9722, 0.892, 0.9931, 0.9649, 0.95, 0.971, 0.95, 0.8951, 0.1585, 0.8567, 0.1376, 0.9297, 0.1155, 0.9266, 0.1155, 0.8507, 0.2926, 0.8706, 0.2926, 0.9465, 0.2495, 0.9404, 0.2705, 0.8675, 0.9541, 0.7207, 0.975, 0.7936, 0.9319, 0.7997, 0.9319, 0.7239, 0.8555, 0.9773, 0.8555, 0.955, 0.8778, 0.955, 0.8778, 0.9773, 0.6852, 0.822, 0.7075, 0.822, 0.7075, 0.8443, 0.6852, 0.8443])
me_mesh.materials.append(mat_woodbench)
me_mesh.materials.append(mat_metal)
me_mesh.update()
me_mesh.normals_split_custom_set([tuple(v) for v in zip(*[iter([0.7999, -0.02766, -0.5995, 0.3027, -0.04572, -0.952, 0.309, 0.0, -0.9511, 0.809, 0.0, -0.5878, 0.3027, -0.04572, -0.952, -0.3027, -0.04572, -0.952, -0.309, 0.0, -0.9511, 0.309, 0.0, -0.9511, -0.3027, -0.04572, -0.952, -0.7999, -0.02766, -0.5995, -0.809, 0.0, -0.5878, -0.309, 0.0, -0.9511, -0.7999, -0.02766, -0.5995, -0.9999, -0.002459, -0.0145, -1.0, 0.0, 5.187e-07, -0.809, 0.0, -0.5878, -0.9999, -0.002459, -0.0145, -0.8137, 0.01559, 0.581, -0.809, 0.0, 0.5878, -1.0, 0.0, 5.187e-07, -0.8137, 0.01559, 0.581, -0.3111, 0.02204, 0.9501, -0.309, 0.0, 0.9511, -0.809, 0.0, 0.5878, -0.3111, 0.02204, 0.9501, 0.3111, 0.02204, 0.9501, 0.309, 0.0, 0.9511, -0.309, 0.0, 0.9511, 0.3111, 0.02204, 0.9501, 0.8137, 0.01554, 0.581, 0.809, 0.0, 0.5878, 0.309, 0.0, 0.9511, 0.8137, 0.01554, 0.581, 0.9999, -0.00246, -0.0145, 1.0, 0.0, 6.084e-07, 0.809, 0.0, 0.5878, 0.9999, -0.00246, -0.0145, 0.7999, -0.02766, -0.5995, 0.809, 0.0, -0.5878, 1.0, 0.0, 6.084e-07, 0.809, -0.5878, 0.0, 0.309, -0.9511, 0.0, 0.3059, -0.9518, -0.0232, 0.8043, -0.594, -0.01398, 0.309, -0.9511, 0.0, -0.309, -0.9511, 0.0, -0.3059, -0.9518, -0.0232, 0.3059, -0.9518, -0.0232, -0.309, -0.9511, 0.0, -0.809, -0.5878, 0.0, -0.8043, -0.594, -0.01398, -0.3059, -0.9518, -0.0232, -0.809, -0.5878, 0.0, -1.0, -4.688e-07, 0.0, -1.0, -0.008122, -0.0007978, -0.8043, -0.594, -0.01398, -1.0, -4.688e-07, 0.0, -0.809, 0.5878, 0.0, -0.8121, 0.5834, 0.009943, -1.0, -0.008122, -0.0007978, -0.809, 0.5878, 0.0, -0.309, 0.9511, 0.0, -0.3106, 0.9504, 0.0151, -0.8121, 0.5834, 0.009943, -0.309, 0.9511, 0.0, 0.309, 0.9511, 0.0, 0.3106, 0.9504, 0.0151, -0.3106, 0.9504, 0.0151, 0.309, 0.9511, 0.0, 0.809, 0.5878, 0.0, 0.8121, 0.5834, 0.009943, 0.3106, 0.9504, 0.0151, 0.809, 0.5878, 0.0, 1.0, 2.992e-07, 0.0, 1.0, -0.008173, -0.0007986, 0.8121, 0.5834, 0.009943, 1.0, 2.992e-07, 0.0, 0.809, -0.5878, 0.0, 0.8043, -0.594, -0.01398, 1.0, -0.008173, -0.0007986, 0.2866, -0.9298, -0.231, 0.7744, -0.6146, -0.1503, 0.8043, -0.594, -0.01398, 0.3059, -0.9518, -0.0232, 0.7744, -0.6146, -0.1503, 0.9982, -0.05657, -0.01985, 1.0, -0.008173, -0.0007986, 0.8043, -0.594, -0.01398, 0.9982, -0.05657, -0.01985, 0.8313, 0.5483, 0.09102, 0.8121, 0.5834, 0.009943, 1.0, -0.008173, -0.0007986, 0.8313, 0.5483, 0.09102, 0.3209, 0.9375, 0.1348, 0.3106, 0.9504, 0.0151, 0.8121, 0.5834, 0.009943, 0.3209, 0.9375, 0.1348, -0.3209, 0.9375, 0.1348, -0.3106, 0.9504, 0.0151, 0.3106, 0.9504, 0.0151, -0.3209, 0.9375, 0.1348, -0.8313, 0.5483, 0.09102, -0.8121, 0.5834, 0.009943, -0.3106, 0.9504, 0.0151, -0.8313, 0.5483, 0.09102, -0.9982, -0.05657, -0.01985, -1.0, -0.008122, -0.0007978, -0.8121, 0.5834, 0.009943, -0.9982, -0.05657, -0.01985, -0.7744, -0.6146, -0.1503, -0.8043, -0.594, -0.01398, -1.0, -0.008122, -0.0007978, -0.7744, -0.6146, -0.1503, -0.2866, -0.9298, -0.231, -0.3059, -0.9518, -0.0232, -0.8043, -0.594, -0.01398, -0.2866, -0.9298, -0.231, 0.2866, -0.9298, -0.231, 0.3059, -0.9518, -0.0232, -0.3059, -0.9518, -0.0232, 0.3027, -0.04572, -0.952, 0.7999, -0.02766, -0.5995, 0.7587, -0.2498, -0.6016, 0.2778, -0.3669, -0.8878, 0.7999, -0.02766, -0.5995, 0.9999, -0.00246, -0.0145, 0.9956, -0.04467, -0.08231, 0.7587, -0.2498, -0.6016, 0.9999, -0.00246, -0.0145, 0.8137, 0.01554, 0.581, 0.8518, 0.1535, 0.5008, 0.9956, -0.04467, -0.08231, 0.8137, 0.01554, 0.581, 0.3111, 0.02204, 0.9501, 0.3412, 0.2473, 0.9069, 0.8518, 0.1535, 0.5008, 0.3111, 0.02204, 0.9501, -0.3111, 0.02204, 0.9501, -0.3412, 0.2473, 0.9069, 0.3412, 0.2473, 0.9069, -0.3111, 0.02204, 0.9501, -0.8137, 0.01559, 0.581, -0.8518, 0.1535, 0.5008, -0.3412, 0.2473, 0.9069, -0.8137, 0.01559, 0.581, -0.9999, -0.002459, -0.0145, -0.9956, -0.04466, -0.08231, -0.8518, 0.1535, 0.5008, -0.9999, -0.002459, -0.0145, -0.7999, -0.02766, -0.5995, -0.7587, -0.2498, -0.6016, -0.9956, -0.04466, -0.08231, -0.7999, -0.02766, -0.5995, -0.3027, -0.04572, -0.952, -0.2778, -0.3669, -0.8878, -0.7587, -0.2498, -0.6016, -0.3027, -0.04572, -0.952, 0.3027, -0.04572, -0.952, 0.2778, -0.3669, -0.8878, -0.2778, -0.3669, -0.8878, 0.2778, -0.3669, -0.8878, 0.7587, -0.2498, -0.6016, 0.7481, -0.519, -0.4135, 0.2721, -0.7497, -0.6033, 0.7587, -0.2498, -0.6016, 0.9956, -0.04467, -0.08231, 0.9935, -0.08708, -0.07268, 0.7481, -0.519, -0.4135, 0.9956, -0.04467, -0.08231, 0.8518, 0.1535, 0.5008, 0.861, 0.425, 0.2793, 0.9935, -0.08708, -0.07268, 0.8518, 0.1535, 0.5008, 0.3412, 0.2473, 0.9069, 0.3484, 0.8111, 0.4698, 0.861, 0.425, 0.2793, 0.3412, 0.2473, 0.9069, -0.3412, 0.2473, 0.9069, -0.3484, 0.8111, 0.4698, 0.3484, 0.8111, 0.4698, -0.3412, 0.2473, 0.9069, -0.8518, 0.1535, 0.5008, -0.861, 0.425, 0.2793, -0.3484, 0.8111, 0.4698, -0.8518, 0.1535, 0.5008, -0.9956, -0.04466, -0.08231, -0.9935, -0.08708, -0.07268, -0.861, 0.425, 0.2793, -0.9956, -0.04466, -0.08231, -0.7587, -0.2498, -0.6016, -0.7481, -0.519, -0.4135, -0.9935, -0.08708, -0.07268, -0.7587, -0.2498, -0.6016, -0.2778, -0.3669, -0.8878, -0.2721, -0.7497, -0.6033, -0.7481, -0.519, -0.4135, -0.2778, -0.3669, -0.8878, 0.2778, -0.3669, -0.8878, 0.2721, -0.7497, -0.6033, -0.2721, -0.7497, -0.6033, 0.2721, -0.7497, -0.6033, 0.7481, -0.519, -0.4135, 0.7744, -0.6146, -0.1503, 0.2866, -0.9298, -0.231, 0.7481, -0.519, -0.4135, 0.9935, -0.08708, -0.07268, 0.9982, -0.05657, -0.01985, 0.7744, -0.6146, -0.1503, 0.9935, -0.08708, -0.07268, 0.861, 0.425, 0.2793, 0.8313, 0.5483, 0.09102, 0.9982, -0.05657, -0.01985, 0.861, 0.425, 0.2793, 0.3484, 0.8111, 0.4698, 0.3209, 0.9375, 0.1348, 0.8313, 0.5483, 0.09102, 0.3484, 0.8111, 0.4698, -0.3484, 0.8111, 0.4698, -0.3209, 0.9375, 0.1348, 0.3209, 0.9375, 0.1348, -0.3484, 0.8111, 0.4698, -0.861, 0.425, 0.2793, -0.8313, 0.5483, 0.09102, -0.3209, 0.9375, 0.1348, -0.861, 0.425, 0.2793, -0.9935, -0.08708, -0.07268, -0.9982, -0.05657, -0.01985, -0.8313, 0.5483, 0.09102, -0.9935, -0.08708, -0.07268, -0.7481, -0.519, -0.4135, -0.7744, -0.6146, -0.1503, -0.9982, -0.05657, -0.01985, -0.7481, -0.519, -0.4135, -0.2721, -0.7497, -0.6033, -0.2866, -0.9298, -0.231, -0.7744, -0.6146, -0.1503, -0.2721, -0.7497, -0.6033, 0.2721, -0.7497, -0.6033, 0.2866, -0.9298, -0.231, -0.2866, -0.9298, -0.231, 1.0, 0.0, 0.0, 1.0, 0.0, 0.0, 1.0, 0.0, 0.0, 1.0, 0.0, 0.0, -1.0, 0.0, 0.0, -1.0, 0.0, 0.0, -1.0, 0.0, 0.0, -1.0, 0.0, 0.0, 1.0, 0.0, 0.0, 1.0, 0.0, 0.0, 1.0, 0.0, 0.0, 1.0, 0.0, 0.0, -1.0, 0.0, 0.0, -1.0, 0.0, 0.0, -1.0, 0.0, 0.0, -1.0, 0.0, 0.0, 0.009428, -1.0, 0.0, 0.0, -1.0, 0.0, 0.0, -1.0, 0.0, 0.009428, -1.0, -1.209e-06, 0.0, -1.0, 0.0, 0.0, -1.0, 0.0, 0.0, -1.0, 0.0, 0.0, -1.0, 0.0, 0.0, -1.0, 0.0, -0.009428, -1.0, 1.209e-06, -0.009428, -1.0, 0.0, 0.0, -1.0, 0.0, 0.005052, -1.0, 0.0, 0.0, -1.0, 0.0, 0.0, -1.0, 0.0, 0.005052, -1.0, 1.465e-10, 0.0, -1.0, 0.0, 0.0, -1.0, 0.0, 0.0, -1.0, 0.0, 0.0, -1.0, 0.0, 0.0, -1.0, 0.0, -0.005052, -1.0, -1.465e-10, -0.005052, -1.0, 0.0, 0.0, -1.0, 0.0, 0.01254, -0.9999, 0.0, 0.009428, -1.0, 0.0, 0.009428, -1.0, -1.209e-06, 0.01254, -0.9999, 0.0, -7.785e-08, 0.0, 1.0, -3.908e-08, 0.0, 1.0, -3.892e-08, 0.0, 1.0, -7.785e-08, 0.0, 1.0, -0.0004527, 1.0, 0.0, -0.0002263, 1.0, 0.0, -0.0002263, 1.0, 0.0, -0.0004527, 1.0, 0.0, 2.174e-08, 0.0, -1.0, 1.087e-08, 0.0, -1.0, 1.091e-08, 0.0, -1.0, 2.174e-08, 0.0, -1.0, -0.009428, -1.0, 0.0, -0.009428, -1.0, 1.209e-06, -0.01254, -0.9999, 0.0, -0.01254, -0.9999, 0.0, 4.969e-08, 0.0, 1.0, 4.99e-08, 0.0, 1.0, 9.94e-08, 0.0, 1.0, 9.94e-08, 0.0, 1.0, 0.0002263, 1.0, 0.0, 0.0002263, 1.0, 0.0, 0.0004527, 1.0, 0.0, 0.0004527, 1.0, 0.0, 0.0, 0.0, -1.0, 0.0, 0.0, -1.0, 0.0, 0.0, -1.0, 0.0, 0.0, -1.0, 0.006753, -1.0, 0.0, 0.005052, -1.0, 0.0, 0.005052, -1.0, 1.465e-10, 0.006753, -1.0, 0.0, -1.506e-08, 0.0, 1.0, -7.548e-09, 0.0, 1.0, -7.578e-09, 0.0, 1.0, -1.506e-08, 0.0, 1.0, 0.01975, 0.9998, 0.0, 0.01484, 0.9999, 0.0, 0.01484, 0.9999, -4.34e-10, 0.01975, 0.9998, 0.0, -4.971e-08, 0.0, -1.0, -2.501e-08, 0.0, -1.0, -2.491e-08, 0.0, -1.0, -4.971e-08, 0.0, -1.0, -0.005052, -1.0, 0.0, -0.005052, -1.0, -1.465e-10, -0.006753, -1.0, 0.0, -0.006753, -1.0, 0.0, 0.0, 0.0, 1.0, 0.0, 0.0, 1.0, 0.0, 0.0, 1.0, 0.0, 0.0, 1.0, -0.01484, 0.9999, 0.0, -0.01484, 0.9999, 4.34e-10, -0.01975, 0.9998, 0.0, -0.01975, 0.9998, 0.0, 4.83e-08, 0.0, -1.0, 4.85e-08, 0.0, -1.0, 9.64e-08, 0.0, -1.0, 9.64e-08, 0.0, -1.0, 0.0, 0.0, 1.0, 4.99e-08, 0.0, 1.0, 4.969e-08, 0.0, 1.0, 0.0, 0.0, 1.0, -3.908e-08, 0.0, 1.0, 0.0, 0.0, 1.0, 0.0, 0.0, 1.0, -3.892e-08, 0.0, 1.0, 0.0, 0.0, 1.0, 0.0, 0.0, 1.0, 0.0, 0.0, 1.0, 0.0, 0.0, 1.0, 0.0, 1.0, 0.0, 0.0002263, 1.0, 0.0, 0.0002263, 1.0, 0.0, 0.0, 1.0, 0.0, -0.0002263, 1.0, 0.0, 0.0, 1.0, 0.0, 0.0, 1.0, 0.0, -0.0002263, 1.0, 0.0, 0.0, 1.0, 0.0, 0.0, 1.0, 0.0, 0.0, 1.0, 0.0, 0.0, 1.0, 0.0, 0.0, 0.0, -1.0, 0.0, 0.0, -1.0, 0.0, 0.0, -1.0, 0.0, 0.0, -1.0, 0.0, 0.0, -1.0, 0.0, 0.0, -1.0, 0.0, 0.0, -1.0, 0.0, 0.0, -1.0, 0.0, 0.0, -1.0, 1.091e-08, 0.0, -1.0, 1.087e-08, 0.0, -1.0, 0.0, 0.0, -1.0, 0.0, 0.0, 1.0, 0.0, 0.0, 1.0, 0.0, 0.0, 1.0, 0.0, 0.0, 1.0, -7.548e-09, 0.0, 1.0, 0.0, 0.0, 1.0, 0.0, 0.0, 1.0, -7.578e-09, 0.0, 1.0, 0.0, 0.0, 1.0, 0.0, 0.0, 1.0, 0.0, 0.0, 1.0, 0.0, 0.0, 1.0, 0.0, 1.0, 0.0, -0.01484, 0.9999, 4.34e-10, -0.01484, 0.9999, 0.0, 0.0, 1.0, 0.0, 0.01484, 0.9999, 0.0, 0.0, 1.0, 0.0, 0.0, 1.0, 0.0, 0.01484, 0.9999, -4.34e-10, 0.0, 1.0, 0.0, 0.0, 1.0, 0.0, 0.0, 1.0, 0.0, 0.0, 1.0, 0.0, 4.83e-08, 0.0, -1.0, 0.0, 0.0, -1.0, 0.0, 0.0, -1.0, 4.85e-08, 0.0, -1.0, 0.0, 0.0, -1.0, 0.0, 0.0, -1.0, 0.0, 0.0, -1.0, 0.0, 0.0, -1.0, 0.0, 0.0, -1.0, -2.491e-08, 0.0, -1.0, -2.501e-08, 0.0, -1.0, 0.0, 0.0, -1.0, 1.0, 0.0, 0.0, 1.0, 0.0, 0.0, 1.0, 0.0, 0.0, 1.0, 0.0, 0.0, -1.0, 0.0, 0.0, -1.0, 0.0, 0.0, -1.0, 0.0, 0.0, -1.0, 0.0, 0.0, 1.0, 0.0, 0.0, 1.0, 0.0, 0.0, 1.0, 0.0, 0.0, 1.0, 0.0, 0.0, -1.0, 0.0, 0.0, -1.0, 0.0, 0.0, -1.0, 0.0, 0.0, -1.0, 0.0, 0.0, 0.005463, 0.0, 1.0, -0.0003002, 0.0, 1.0, -0.0003002, 0.0, 1.0, 0.005463, 1.339e-10, 1.0, -0.0003002, 0.0, 1.0, 0.0003002, 0.0, 1.0, 0.0003002, 0.0, 1.0, -0.0003002, 0.0, 1.0, 0.0003002, 0.0, 1.0, -0.005463, -1.339e-10, 1.0, -0.005463, 0.0, 1.0, 0.0003002, 0.0, 1.0, 0.01266, -5.873e-11, 0.9999, 0.007858, 0.0, 1.0, 0.007858, 0.0, 1.0, 0.01266, 0.0, 0.9999, 0.007858, 0.0, 1.0, -0.007858, 0.0, 1.0, -0.007858, 0.0, 1.0, 0.007858, 0.0, 1.0, -0.007858, 0.0, 1.0, -0.01266, 0.0, 0.9999, -0.01266, 5.873e-11, 0.9999, -0.007858, 0.0, 1.0, 0.008464, 0.0, 1.0, 0.005463, 0.0, 1.0, 0.005463, 1.339e-10, 1.0, 0.008464, 0.0, 1.0, 0.0, 1.0, 0.0, 0.0, 1.0, 0.0, 0.0, 1.0, 0.0, 0.0, 1.0, 0.0, 0.01972, 0.0, -0.9998, 0.0182, 0.0, -0.9998, 0.0182, 1.836e-07, -0.9998, 0.01972, 0.0, -0.9998, 0.0, -1.0, 0.0, 0.0, -1.0, 0.0, 0.0, -1.0, 0.0, 0.0, -1.0, 0.0, -0.005463, 0.0, 1.0, -0.005463, -1.339e-10, 1.0, -0.008464, 0.0, 1.0, -0.008464, 0.0, 1.0, 0.0, 1.0, 0.0, 0.0, 1.0, 0.0, 0.0, 1.0, 0.0, 0.0, 1.0, 0.0, -0.0182, 0.0, -0.9998, -0.0182, -1.836e-07, -0.9998, -0.01972, 0.0, -0.9998, -0.01972, 0.0, -0.9998, 0.0, -1.0, 0.0, 0.0, -1.0, 0.0, 0.0, -1.0, 0.0, 0.0, -1.0, 0.0, 0.01094, 0.0, 0.9999, 0.01266, -5.873e-11, 0.9999, 0.01266, 0.0, 0.9999, 0.01094, 0.0, 0.9999, 0.0, 1.0, 0.0, 0.0, 1.0, 0.0, 0.0, 1.0, 0.0, 0.0, 1.0, 0.0, -0.0003228, 0.0, -1.0, -0.0006074, 0.0, -1.0, -0.0006074, 0.0, -1.0, -0.0003228, 0.0, -1.0, 0.0, -1.0, 0.0, 0.0, -1.0, 0.0, 0.0, -1.0, 0.0, 0.0, -1.0, 0.0, -0.01266, 5.873e-11, 0.9999, -0.01266, 0.0, 0.9999, -0.01094, 0.0, 0.9999, -0.01094, 0.0, 0.9999, 0.0, 1.0, 0.0, 0.0, 1.0, 0.0, 0.0, 1.0, 0.0, 0.0, 1.0, 0.0, 0.0006074, 0.0, -1.0, 0.0006074, 0.0, -1.0, 0.0003228, 0.0, -1.0, 0.0003228, 0.0, -1.0, 0.0, -1.0, 0.0, 0.0, -1.0, 0.0, 0.0, -1.0, 0.0, 0.0, -1.0, 0.0, 0.0, 1.0, 0.0, 0.0, 1.0, 0.0, 0.0, 1.0, 0.0, 0.0, 1.0, 0.0, 0.0, 1.0, 0.0, 0.0, 1.0, 0.0, 0.0, 1.0, 0.0, 0.0, 1.0, 0.0, 0.0, 1.0, 0.0, 0.0, 1.0, 0.0, 0.0, 1.0, 0.0, 0.0, 1.0, 0.0, -0.007858, 0.0, -1.0, -0.0182, -1.836e-07, -0.9998, -0.0182, 0.0, -0.9998, -0.007858, 0.0, -1.0, 0.0182, 0.0, -0.9998, 0.007858, 0.0, -1.0, 0.007858, 0.0, -1.0, 0.0182, 1.836e-07, -0.9998, 0.007858, 0.0, -1.0, -0.007858, 0.0, -1.0, -0.007858, 0.0, -1.0, 0.007858, 0.0, -1.0, 0.0, -1.0, 0.0, 0.0, -1.0, 0.0, 0.0, -1.0, 0.0, 0.0, -1.0, 0.0, 0.0, -1.0, 0.0, 0.0, -1.0, 0.0, 0.0, -1.0, 0.0, 0.0, -1.0, 0.0, 0.0, -1.0, 0.0, 0.0, -1.0, 0.0, 0.0, -1.0, 0.0, 0.0, -1.0, 0.0, 0.0, 1.0, 0.0, 0.0, 1.0, 0.0, 0.0, 1.0, 0.0, 0.0, 1.0, 0.0, 0.0, 1.0, 0.0, 0.0, 1.0, 0.0, 0.0, 1.0, 0.0, 0.0, 1.0, 0.0, 0.0, 1.0, 0.0, 0.0, 1.0, 0.0, 0.0, 1.0, 0.0, 0.0, 1.0, 0.0, 0.000446, 0.0, -1.0, 0.0006074, 0.0, -1.0, 0.0006074, 0.0, -1.0, 0.000446, 0.0, -1.0, -0.0006074, 0.0, -1.0, -0.000446, 0.0, -1.0, -0.000446, 0.0, -1.0, -0.0006074, 0.0, -1.0, -0.000446, 0.0, -1.0, 0.000446, 0.0, -1.0, 0.000446, 0.0, -1.0, -0.000446, 0.0, -1.0, 0.0, -1.0, 0.0, 0.0, -1.0, 0.0, 0.0, -1.0, 0.0, 0.0, -1.0, 0.0, 0.0, -1.0, 0.0, 0.0, -1.0, 0.0, 0.0, -1.0, 0.0, 0.0, -1.0, 0.0, 0.0, -1.0, 0.0, 0.0, -1.0, 0.0, 0.0, -1.0, 0.0, 0.0, -1.0, 0.0, 0.0, -0.1396, 0.9902, 0.0, -0.1396, 0.9902, 0.0, -0.1396, 0.9902, 0.0, -0.1396, 0.9902, 0.0, -0.1396, -0.9902, 0.0, -0.1396, -0.9902, 0.0, -0.1396, -0.9902, 0.0, -0.1396, -0.9902, 0.9902, -0.1396, 0.0, 0.9902, -0.1396, 0.0, 0.9902, -0.1396, 0.0, 0.9902, -0.1396, 0.0, -0.9902, -0.1396, 0.0, -0.9902, -0.1396, 0.0, -0.9902, -0.1396, 0.0, -0.9902, -0.1396, 0.0, 0.0, -0.1396, 0.9902, 0.0, -0.1396, 0.9902, 0.0, -0.1396, 0.9902, 0.0, -0.1396, 0.9902, 0.0, -0.1396, -0.9902, 0.0, -0.1396, -0.9902, 0.0, -0.1396, -0.9902, 0.0, -0.1396, -0.9902, -0.9902, -0.1396, 0.0, -0.9902, -0.1396, 0.0, -0.9902, -0.1396, 0.0, -0.9902, -0.1396, 0.0, 0.9902, -0.1396, 0.0, 0.9902, -0.1396, 0.0, 0.9902, -0.1396, 0.0, 0.9902, -0.1396, 0.0, 0.0, -1.0, 0.0, 0.0, -1.0, 0.0, 0.0, -1.0, 0.0, 0.0, -1.0, 0.0, 0.0, -1.0, 0.0, 0.0, -1.0, 0.0, 0.0, -1.0, 0.0, 0.0, -1.0, 0.0, 0.7999, -0.02766, -0.5995, 0.3027, -0.04572, -0.952, 0.309, 0.0, -0.9511, 0.809, 0.0, -0.5878, 0.3027, -0.04572, -0.952, -0.3027, -0.04572, -0.952, -0.309, 0.0, -0.9511, 0.309, 0.0, -0.9511, -0.3027, -0.04572, -0.952, -0.7999, -0.02766, -0.5995, -0.809, 0.0, -0.5878, -0.309, 0.0, -0.9511, -0.7999, -0.02766, -0.5995, -0.9999, -0.002459, -0.0145, -1.0, 0.0, 5.187e-07, -0.809, 0.0, -0.5878, -0.9999, -0.002459, -0.0145, -0.8137, 0.01559, 0.581, -0.809, 0.0, 0.5878, -1.0, 0.0, 5.187e-07, -0.8137, 0.01559, 0.581, -0.3111, 0.02204, 0.9501, -0.309, 0.0, 0.9511, -0.809, 0.0, 0.5878, -0.3111, 0.02204, 0.9501, 0.3111, 0.02209, 0.9501, 0.309, 0.0, 0.9511, -0.309, 0.0, 0.9511, 0.3111, 0.02209, 0.9501, 0.8137, 0.01554, 0.581, 0.809, 0.0, 0.5878, 0.309, 0.0, 0.9511, 0.8137, 0.01554, 0.581, 0.9999, -0.00246, -0.0145, 1.0, 0.0, 6.084e-07, 0.809, 0.0, 0.5878, 0.9999, -0.00246, -0.0145, 0.7999, -0.02766, -0.5995, 0.809, 0.0, -0.5878, 1.0, 0.0, 6.084e-07, 0.809, -0.5878, 0.0, 0.309, -0.9511, 0.0, 0.3059, -0.9518, -0.0232, 0.8043, -0.594, -0.01398, 0.309, -0.9511, 0.0, -0.309, -0.9511, 0.0, -0.3059, -0.9518, -0.0232, 0.3059, -0.9518, -0.0232, -0.309, -0.9511, 0.0, -0.809, -0.5878, 0.0, -0.8043, -0.594, -0.01403, -0.3059, -0.9518, -0.0232, -0.809, -0.5878, 0.0, -1.0, -4.688e-07, 0.0, -1.0, -0.008175, -0.0007978, -0.8043, -0.594, -0.01403, -1.0, -4.688e-07, 0.0, -0.809, 0.5878, 0.0, -0.8121, 0.5834, 0.009943, -1.0, -0.008175, -0.0007978, -0.809, 0.5878, 0.0, -0.309, 0.9511, 0.0, -0.3106, 0.9504, 0.0151, -0.8121, 0.5834, 0.009943, -0.309, 0.9511, 0.0, 0.309, 0.9511, 0.0, 0.3106, 0.9504, 0.0151, -0.3106, 0.9504, 0.0151, 0.309, 0.9511, 0.0, 0.809, 0.5878, 0.0, 0.8121, 0.5834, 0.009943, 0.3106, 0.9504, 0.0151, 0.809, 0.5878, 0.0, 1.0, 2.992e-07, 0.0, 1.0, -0.008174, -0.0007981, 0.8121, 0.5834, 0.009943, 1.0, 2.992e-07, 0.0, 0.809, -0.5878, 0.0, 0.8043, -0.594, -0.01398, 1.0, -0.008174, -0.0007981, 0.2866, -0.9298, -0.231, 0.7744, -0.6146, -0.1503, 0.8043, -0.594, -0.01398, 0.3059, -0.9518, -0.0232, 0.7744, -0.6146, -0.1503, 0.9982, -0.05657, -0.01985, 1.0, -0.008174, -0.0007981, 0.8043, -0.594, -0.01398, 0.9982, -0.05657, -0.01985, 0.8313, 0.5483, 0.09103, 0.8121, 0.5834, 0.009943, 1.0, -0.008174, -0.0007981, 0.8313, 0.5483, 0.09103, 0.3209, 0.9375, 0.1348, 0.3106, 0.9504, 0.0151, 0.8121, 0.5834, 0.009943, 0.3209, 0.9375, 0.1348, -0.3209, 0.9375, 0.1348, -0.3106, 0.9504, 0.0151, 0.3106, 0.9504, 0.0151, -0.3209, 0.9375, 0.1348, -0.8313, 0.5483, 0.09103, -0.8121, 0.5834, 0.009943, -0.3106, 0.9504, 0.0151, -0.8313, 0.5483, 0.09103, -0.9982, -0.05657, -0.01985, -1.0, -0.008175, -0.0007978, -0.8121, 0.5834, 0.009943, -0.9982, -0.05657, -0.01985, -0.7744, -0.6146, -0.1503, -0.8043, -0.594, -0.01403, -1.0, -0.008175, -0.0007978, -0.7744, -0.6146, -0.1503, -0.2866, -0.9298, -0.231, -0.3059, -0.9518, -0.0232, -0.8043, -0.594, -0.01403, -0.2866, -0.9298, -0.231, 0.2866, -0.9298, -0.231, 0.3059, -0.9518, -0.0232, -0.3059, -0.9518, -0.0232, 0.3027, -0.04572, -0.952, 0.7999, -0.02766, -0.5995, 0.7587, -0.2498, -0.6016, 0.2778, -0.3669, -0.8878, 0.7999, -0.02766, -0.5995, 0.9999, -0.00246, -0.0145, 0.9956, -0.04467, -0.08231, 0.7587, -0.2498, -0.6016, 0.9999, -0.00246, -0.0145, 0.8137, 0.01554, 0.581, 0.8518, 0.1535, 0.5008, 0.9956, -0.04467, -0.08231, 0.8137, 0.01554, 0.581, 0.3111, 0.02209, 0.9501, 0.3412, 0.2473, 0.9069, 0.8518, 0.1535, 0.5008, 0.3111, 0.02209, 0.9501, -0.3111, 0.02204, 0.9501, -0.3412, 0.2473, 0.9069, 0.3412, 0.2473, 0.9069, -0.3111, 0.02204, 0.9501, -0.8137, 0.01559, 0.581, -0.8518, 0.1535, 0.5008, -0.3412, 0.2473, 0.9069, -0.8137, 0.01559, 0.581, -0.9999, -0.002459, -0.0145, -0.9956, -0.04466, -0.08231, -0.8518, 0.1535, 0.5008, -0.9999, -0.002459, -0.0145, -0.7999, -0.02766, -0.5995, -0.7587, -0.2498, -0.6016, -0.9956, -0.04466, -0.08231, -0.7999, -0.02766, -0.5995, -0.3027, -0.04572, -0.952, -0.2778, -0.3669, -0.8878, -0.7587, -0.2498, -0.6016, -0.3027, -0.04572, -0.952, 0.3027, -0.04572, -0.952, 0.2778, -0.3669, -0.8878, -0.2778, -0.3669, -0.8878, 0.2778, -0.3669, -0.8878, 0.7587, -0.2498, -0.6016, 0.7481, -0.519, -0.4135, 0.2721, -0.7497, -0.6033, 0.7587, -0.2498, -0.6016, 0.9956, -0.04467, -0.08231, 0.9935, -0.08708, -0.07268, 0.7481, -0.519, -0.4135, 0.9956, -0.04467, -0.08231, 0.8518, 0.1535, 0.5008, 0.861, 0.425, 0.2793, 0.9935, -0.08708, -0.07268, 0.8518, 0.1535, 0.5008, 0.3412, 0.2473, 0.9069, 0.3484, 0.8111, 0.4698, 0.861, 0.425, 0.2793, 0.3412, 0.2473, 0.9069, -0.3412, 0.2473, 0.9069, -0.3484, 0.8111, 0.4698, 0.3484, 0.8111, 0.4698, -0.3412, 0.2473, 0.9069, -0.8518, 0.1535, 0.5008, -0.861, 0.425, 0.2793, -0.3484, 0.8111, 0.4698, -0.8518, 0.1535, 0.5008, -0.9956, -0.04466, -0.08231, -0.9935, -0.08708, -0.07268, -0.861, 0.425, 0.2793, -0.9956, -0.04466, -0.08231, -0.7587, -0.2498, -0.6016, -0.7481, -0.519, -0.4135, -0.9935, -0.08708, -0.07268, -0.7587, -0.2498, -0.6016, -0.2778, -0.3669, -0.8878, -0.2721, -0.7497, -0.6033, -0.7481, -0.519, -0.4135, -0.2778, -0.3669, -0.8878, 0.2778, -0.3669, -0.8878, 0.2721, -0.7497, -0.6033, -0.2721, -0.7497, -0.6033, 0.2721, -0.7497, -0.6033, 0.7481, -0.519, -0.4135, 0.7744, -0.6146, -0.1503, 0.2866, -0.9298, -0.231, 0.7481, -0.519, -0.4135, 0.9935, -0.08708, -0.07268, 0.9982, -0.05657, -0.01985, 0.7744, -0.6146, -0.1503, 0.9935, -0.08708, -0.07268, 0.861, 0.425, 0.2793, 0.8313, 0.5483, 0.09103, 0.9982, -0.05657, -0.01985, 0.861, 0.425, 0.2793, 0.3484, 0.8111, 0.4698, 0.3209, 0.9375, 0.1348, 0.8313, 0.5483, 0.09103, 0.3484, 0.8111, 0.4698, -0.3484, 0.8111, 0.4698, -0.3209, 0.9375, 0.1348, 0.3209, 0.9375, 0.1348, -0.3484, 0.8111, 0.4698, -0.861, 0.425, 0.2793, -0.8313, 0.5483, 0.09103, -0.3209, 0.9375, 0.1348, -0.861, 0.425, 0.2793, -0.9935, -0.08708, -0.07268, -0.9982, -0.05657, -0.01985, -0.8313, 0.5483, 0.09103, -0.9935, -0.08708, -0.07268, -0.7481, -0.519, -0.4135, -0.7744, -0.6146, -0.1503, -0.9982, -0.05657, -0.01985, -0.7481, -0.519, -0.4135, -0.2721, -0.7497, -0.6033, -0.2866, -0.9298, -0.231, -0.7744, -0.6146, -0.1503, -0.2721, -0.7497, -0.6033, 0.2721, -0.7497, -0.6033, 0.2866, -0.9298, -0.231, -0.2866, -0.9298, -0.231, 0.0, -0.1396, 0.9902, 0.0, -0.1396, 0.9902, 0.0, -0.1396, 0.9902, 0.0, -0.1396, 0.9902, 0.0, -0.1396, -0.9902, 0.0, -0.1396, -0.9902, 0.0, -0.1396, -0.9902, 0.0, -0.1396, -0.9902, 0.9902, -0.1396, 0.0, 0.9902, -0.1396, 0.0, 0.9902, -0.1396, 0.0, 0.9902, -0.1396, 0.0, -0.9902, -0.1396, 0.0, -0.9902, -0.1396, 0.0, -0.9902, -0.1396, 0.0, -0.9902, -0.1396, 0.0, 0.0, -0.1396, 0.9902, 0.0, -0.1396, 0.9902, 0.0, -0.1396, 0.9902, 0.0, -0.1396, 0.9902, 0.0, -0.1396, -0.9902, 0.0, -0.1396, -0.9902, 0.0, -0.1396, -0.9902, 0.0, -0.1396, -0.9902, -0.9902, -0.1396, 0.0, -0.9902, -0.1396, 0.0, -0.9902, -0.1396, 0.0, -0.9902, -0.1396, 0.0, 0.9902, -0.1396, 0.0, 0.9902, -0.1396, 0.0, 0.9902, -0.1396, 0.0, 0.9902, -0.1396, 0.0, 0.0, -1.0, 0.0, 0.0, -1.0, 0.0, 0.0, -1.0, 0.0, 0.0, -1.0, 0.0, 0.0, -1.0, 0.0, 0.0, -1.0, 0.0, 0.0, -1.0, 0.0, 0.0, -1.0, 0.0])] * 3)])

# ---- objects
ob_pcylinder6 = bpy.data.objects.new('pCylinder6', me_mesh)

# ---- transforms, parenting, visibility, modifiers, constraints
ob_pcylinder6.location = (0.0, 1.132e-06, 2.027e-06)
ob_pcylinder6.rotation_euler = (1.571, -0.0, 0.0)
ob_pcylinder6.scale = (0.01, 0.01, 0.01)
ob_pcylinder6.color = (0.8, 0.8, 0.8, 1.0)

# ---- collection membership
col_collection.objects.link(ob_pcylinder6)

# ---- scene / render settings (as saved in the file)
scene.frame_start = 1; scene.frame_end = 250; scene.frame_set(1)
scene.render.engine = 'BLENDER_EEVEE_NEXT'
scene.cycles.sampling_pattern = 'TABULATED_SOBOL'
scene.cycles.use_light_tree = False
scene.view_settings.view_transform = 'Filmic'
bpy.context.view_layer.update()

# ---- added for rendering (the .blend has no active camera and no usable light): camera, sun
cam_auto = bpy.data.cameras.new('AutoCamera')
cam_auto.lens = 50.0
cam_auto.sensor_width = 36.0
cam_auto.clip_end = 1000.0
ob_auto_camera = bpy.data.objects.new('AutoCamera', cam_auto)
scene.collection.objects.link(ob_auto_camera)
ob_auto_camera.location = (5.01112, -5.33274, 5.16414)
ob_auto_camera.rotation_euler = (1.09748, -7.21219e-08, 0.694738)
scene.camera = ob_auto_camera
light_auto_sun = bpy.data.lights.new('AutoSun', 'SUN')
light_auto_sun.energy = 3.0
light_auto_sun.angle = 0.0523599
ob_auto_sun = bpy.data.objects.new('AutoSun', light_auto_sun)
scene.collection.objects.link(ob_auto_sun)
ob_auto_sun.rotation_euler = (0.872665, 0.174533, 0.523599)
bpy.context.view_layer.update()
